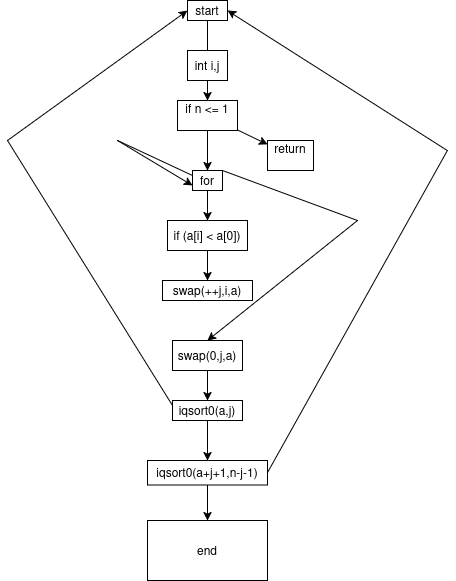

The diagram above was exported from draw.io. Its source (the exported page's mxGraphModel, read from the mxfile embedded in the PNG):
<mxGraphModel dx="1426" dy="737" grid="1" gridSize="10" guides="1" tooltips="1" connect="1" arrows="1" fold="1" page="1" pageScale="1" pageWidth="827" pageHeight="1169" math="0" shadow="0">
  <root>
    <mxCell id="0" />
    <mxCell id="1" parent="0" />
    <mxCell id="OoOACVEfpaJEsC0co8gv-9" value="" style="edgeStyle=none;rounded=0;orthogonalLoop=1;jettySize=auto;html=1;" parent="1" source="OoOACVEfpaJEsC0co8gv-1" target="OoOACVEfpaJEsC0co8gv-4" edge="1">
      <mxGeometry relative="1" as="geometry" />
    </mxCell>
    <mxCell id="OoOACVEfpaJEsC0co8gv-1" value="start" style="rounded=0;whiteSpace=wrap;html=1;" parent="1" vertex="1">
      <mxGeometry x="340" y="70" width="40" height="20" as="geometry" />
    </mxCell>
    <mxCell id="OoOACVEfpaJEsC0co8gv-10" value="" style="edgeStyle=none;rounded=0;orthogonalLoop=1;jettySize=auto;html=1;" parent="1" source="OoOACVEfpaJEsC0co8gv-2" target="OoOACVEfpaJEsC0co8gv-6" edge="1">
      <mxGeometry relative="1" as="geometry" />
    </mxCell>
    <mxCell id="OoOACVEfpaJEsC0co8gv-2" value="int i,j" style="whiteSpace=wrap;html=1;" parent="1" vertex="1">
      <mxGeometry x="340" y="120" width="40" height="30" as="geometry" />
    </mxCell>
    <mxCell id="OoOACVEfpaJEsC0co8gv-11" value="" style="edgeStyle=none;rounded=0;orthogonalLoop=1;jettySize=auto;html=1;" parent="1" source="OoOACVEfpaJEsC0co8gv-4" target="OoOACVEfpaJEsC0co8gv-5" edge="1">
      <mxGeometry relative="1" as="geometry" />
    </mxCell>
    <mxCell id="OoOACVEfpaJEsC0co8gv-4" value="&lt;div&gt;if n &amp;lt;= 1&lt;/div&gt;&lt;div&gt;&lt;br&gt;&lt;/div&gt;" style="whiteSpace=wrap;html=1;" parent="1" vertex="1">
      <mxGeometry x="330" y="170" width="60" height="30" as="geometry" />
    </mxCell>
    <mxCell id="OoOACVEfpaJEsC0co8gv-5" value="&lt;div&gt;return&lt;/div&gt;&lt;div&gt;&lt;br&gt;&lt;/div&gt;" style="whiteSpace=wrap;html=1;" parent="1" vertex="1">
      <mxGeometry x="420" y="210" width="46" height="30" as="geometry" />
    </mxCell>
    <mxCell id="OoOACVEfpaJEsC0co8gv-14" value="" style="edgeStyle=none;rounded=0;orthogonalLoop=1;jettySize=auto;html=1;" parent="1" source="OoOACVEfpaJEsC0co8gv-6" target="OoOACVEfpaJEsC0co8gv-12" edge="1">
      <mxGeometry relative="1" as="geometry" />
    </mxCell>
    <mxCell id="OoOACVEfpaJEsC0co8gv-6" value="for" style="whiteSpace=wrap;html=1;" parent="1" vertex="1">
      <mxGeometry x="345" y="240" width="30" height="20" as="geometry" />
    </mxCell>
    <mxCell id="OoOACVEfpaJEsC0co8gv-16" value="" style="edgeStyle=none;rounded=0;orthogonalLoop=1;jettySize=auto;html=1;" parent="1" source="OoOACVEfpaJEsC0co8gv-12" target="OoOACVEfpaJEsC0co8gv-15" edge="1">
      <mxGeometry relative="1" as="geometry" />
    </mxCell>
    <mxCell id="OoOACVEfpaJEsC0co8gv-12" value="if (a[i] &amp;lt; a[0])" style="whiteSpace=wrap;html=1;" parent="1" vertex="1">
      <mxGeometry x="320" y="290" width="80" height="30" as="geometry" />
    </mxCell>
    <mxCell id="OoOACVEfpaJEsC0co8gv-26" value="" style="edgeStyle=none;rounded=0;orthogonalLoop=1;jettySize=auto;html=1;entryX=0.5;entryY=0;entryDx=0;entryDy=0;exitX=1;exitY=0;exitDx=0;exitDy=0;" parent="1" source="OoOACVEfpaJEsC0co8gv-6" target="OoOACVEfpaJEsC0co8gv-20" edge="1">
      <mxGeometry relative="1" as="geometry">
        <Array as="points">
          <mxPoint x="510" y="290" />
        </Array>
      </mxGeometry>
    </mxCell>
    <mxCell id="OoOACVEfpaJEsC0co8gv-15" value="&lt;div&gt;swap(++j,i,a)&lt;/div&gt;" style="whiteSpace=wrap;html=1;" parent="1" vertex="1">
      <mxGeometry x="315" y="350" width="90" height="20" as="geometry" />
    </mxCell>
    <mxCell id="OoOACVEfpaJEsC0co8gv-20" value="swap(0,j,a)" style="whiteSpace=wrap;html=1;" parent="1" vertex="1">
      <mxGeometry x="325" y="410" width="70" height="30" as="geometry" />
    </mxCell>
    <mxCell id="OoOACVEfpaJEsC0co8gv-25" style="edgeStyle=none;rounded=0;orthogonalLoop=1;jettySize=auto;html=1;exitX=0;exitY=0.25;exitDx=0;exitDy=0;entryX=0;entryY=0.5;entryDx=0;entryDy=0;" parent="1" source="OoOACVEfpaJEsC0co8gv-21" target="OoOACVEfpaJEsC0co8gv-1" edge="1">
      <mxGeometry relative="1" as="geometry">
        <Array as="points">
          <mxPoint x="160" y="210" />
        </Array>
      </mxGeometry>
    </mxCell>
    <mxCell id="OoOACVEfpaJEsC0co8gv-29" value="" style="edgeStyle=none;rounded=0;orthogonalLoop=1;jettySize=auto;html=1;" parent="1" source="OoOACVEfpaJEsC0co8gv-21" target="OoOACVEfpaJEsC0co8gv-23" edge="1">
      <mxGeometry relative="1" as="geometry" />
    </mxCell>
    <mxCell id="OoOACVEfpaJEsC0co8gv-21" value="iqsort0(a,j)" style="whiteSpace=wrap;html=1;" parent="1" vertex="1">
      <mxGeometry x="325" y="470" width="70" height="20" as="geometry" />
    </mxCell>
    <mxCell id="OoOACVEfpaJEsC0co8gv-24" style="edgeStyle=none;rounded=0;orthogonalLoop=1;jettySize=auto;html=1;exitX=1;exitY=0.5;exitDx=0;exitDy=0;entryX=1;entryY=0.5;entryDx=0;entryDy=0;" parent="1" source="OoOACVEfpaJEsC0co8gv-23" target="OoOACVEfpaJEsC0co8gv-1" edge="1">
      <mxGeometry relative="1" as="geometry">
        <Array as="points">
          <mxPoint x="600" y="220" />
        </Array>
      </mxGeometry>
    </mxCell>
    <mxCell id="OoOACVEfpaJEsC0co8gv-33" value="" style="edgeStyle=none;rounded=0;orthogonalLoop=1;jettySize=auto;html=1;" parent="1" source="OoOACVEfpaJEsC0co8gv-23" target="OoOACVEfpaJEsC0co8gv-32" edge="1">
      <mxGeometry relative="1" as="geometry" />
    </mxCell>
    <mxCell id="OoOACVEfpaJEsC0co8gv-23" value="&lt;div&gt;iqsort0(a+j+1,n-j-1)&lt;/div&gt;" style="whiteSpace=wrap;html=1;" parent="1" vertex="1">
      <mxGeometry x="300" y="530" width="120" height="24.5" as="geometry" />
    </mxCell>
    <mxCell id="OoOACVEfpaJEsC0co8gv-28" value="" style="endArrow=classic;html=1;rounded=0;exitX=0.5;exitY=1;exitDx=0;exitDy=0;entryX=0.5;entryY=0;entryDx=0;entryDy=0;" parent="1" source="OoOACVEfpaJEsC0co8gv-20" target="OoOACVEfpaJEsC0co8gv-21" edge="1">
      <mxGeometry width="50" height="50" relative="1" as="geometry">
        <mxPoint x="250" y="360" as="sourcePoint" />
        <mxPoint x="300" y="310" as="targetPoint" />
      </mxGeometry>
    </mxCell>
    <mxCell id="OoOACVEfpaJEsC0co8gv-31" value="" style="endArrow=classic;html=1;rounded=0;exitX=0;exitY=0.25;exitDx=0;exitDy=0;entryX=0;entryY=0.75;entryDx=0;entryDy=0;" parent="1" source="OoOACVEfpaJEsC0co8gv-6" target="OoOACVEfpaJEsC0co8gv-6" edge="1">
      <mxGeometry width="50" height="50" relative="1" as="geometry">
        <mxPoint x="250" y="360" as="sourcePoint" />
        <mxPoint x="300" y="310" as="targetPoint" />
        <Array as="points">
          <mxPoint x="270" y="210" />
        </Array>
      </mxGeometry>
    </mxCell>
    <mxCell id="OoOACVEfpaJEsC0co8gv-32" value="&lt;div&gt;end&lt;/div&gt;" style="whiteSpace=wrap;html=1;" parent="1" vertex="1">
      <mxGeometry x="300" y="590" width="120" height="60" as="geometry" />
    </mxCell>
  </root>
</mxGraphModel>